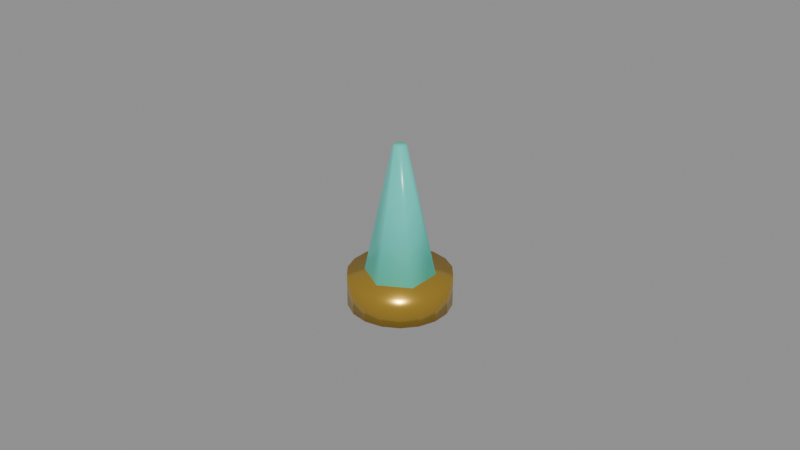 # Source: Decor_ProgressAward.blend  (saved by Blender 5.3.31; exported with 4.5.12 LTS)
import bpy
from mathutils import Matrix  # noqa: F401  (used for matrix-valued properties, if any)

bpy.ops.wm.read_factory_settings(use_empty=True)
scene = bpy.context.scene
scene.name = 'Scene'

# ---- materials (node trees are filled in below, after node groups)
mat_mat_brass = bpy.data.materials.new('Mat_Brass')
mat_mat_brass.diffuse_color = (0.6921, 0.4339, 0.06372, 1.0)
mat_mat_researcher_teal = bpy.data.materials.new('Mat_Researcher_Teal')
mat_mat_researcher_teal.diffuse_color = (0.06372, 0.4995, 0.42, 1.0)

# ---- material node trees
mat_mat_brass.use_nodes = True; mat_mat_brass.node_tree.nodes.clear()
_N = mat_mat_brass.node_tree.nodes; _L = mat_mat_brass.node_tree.links
n0 = _N.new('ShaderNodeBsdfPrincipled'); n0.name = 'Principled BSDF'; n0.location = (-200, 100)
n0.inputs[0].default_value = (0.6921, 0.4339, 0.06372, 1.0)
n0.inputs[1].default_value = 0.82
n0.inputs[2].default_value = 0.24
n0.inputs[10].default_value = 0.005
n1 = _N.new('ShaderNodeOutputMaterial'); n1.name = 'Material Output'; n1.location = (200, 100)
_L.new(n0.outputs[0], n1.inputs[0])
n1.is_active_output = True
mat_mat_researcher_teal.use_nodes = True; mat_mat_researcher_teal.node_tree.nodes.clear()
_N = mat_mat_researcher_teal.node_tree.nodes; _L = mat_mat_researcher_teal.node_tree.links
n0 = _N.new('ShaderNodeBsdfPrincipled'); n0.name = 'Principled BSDF'; n0.location = (-200, 100)
n0.inputs[0].default_value = (0.06372, 0.4995, 0.42, 1.0)
n0.inputs[1].default_value = 0.05
n0.inputs[2].default_value = 0.28
n0.inputs[10].default_value = 0.005
n0.inputs[27].default_value = (0.06372, 0.5071, 0.42, 1.0)
n0.inputs[28].default_value = 0.45
n1 = _N.new('ShaderNodeOutputMaterial'); n1.name = 'Material Output'; n1.location = (200, 100)
_L.new(n0.outputs[0], n1.inputs[0])
n1.is_active_output = True

# ---- meshes
me_cylinder = bpy.data.meshes.new('Cylinder')
me_cylinder.from_pydata([(0.0, 0.016, -0.005), (0.0, 0.016, 0.005), (0.005472, 0.01504, -0.005), (0.005472, 0.01504, 0.005), (0.01028, 0.01226, -0.005), (0.01028, 0.01226, 0.005), (0.01386, 0.008, -0.005), (0.01386, 0.008, 0.005), (0.01576, 0.002778, -0.005), (0.01576, 0.002778, 0.005), (0.01576, -0.002778, -0.005), (0.01576, -0.002778, 0.005), (0.01386, -0.008, -0.005), (0.01386, -0.008, 0.005), (0.01028, -0.01226, -0.005), (0.01028, -0.01226, 0.005), (0.005472, -0.01504, -0.005), (0.005472, -0.01504, 0.005), (0.0, -0.016, -0.005), (0.0, -0.016, 0.005), (-0.005472, -0.01504, -0.005), (-0.005472, -0.01504, 0.005), (-0.01028, -0.01226, -0.005), (-0.01028, -0.01226, 0.005), (-0.01386, -0.008, -0.005), (-0.01386, -0.008, 0.005), (-0.01576, -0.002778, -0.005), (-0.01576, -0.002778, 0.005), (-0.01576, 0.002778, -0.005), (-0.01576, 0.002778, 0.005), (-0.01386, 0.008, -0.005), (-0.01386, 0.008, 0.005), (-0.01028, 0.01226, -0.005), (-0.01028, 0.01226, 0.005), (-0.005472, 0.01504, -0.005), (-0.005472, 0.01504, 0.005)], [], [(0, 1, 3, 2), (2, 3, 5, 4), (4, 5, 7, 6), (6, 7, 9, 8), (8, 9, 11, 10), (10, 11, 13, 12), (12, 13, 15, 14), (14, 15, 17, 16), (16, 17, 19, 18), (18, 19, 21, 20), (20, 21, 23, 22), (22, 23, 25, 24), (24, 25, 27, 26), (26, 27, 29, 28), (28, 29, 31, 30), (30, 31, 33, 32), (3, 1, 35, 33, 31, 29, 27, 25, 23, 21, 19, 17, 15, 13, 11, 9, 7, 5), (32, 33, 35, 34), (34, 35, 1, 0), (0, 2, 4, 6, 8, 10, 12, 14, 16, 18, 20, 22, 24, 26, 28, 30, 32, 34)])
me_cylinder.polygons.foreach_set('use_smooth', [True] * 20)
_uv = me_cylinder.uv_layers.new(name='UVMap')
_uv.uv.foreach_set('vector', [1.0, 0.5, 1.0, 1.0, 0.9444, 1.0, 0.9444, 0.5, 0.9444, 0.5, 0.9444, 1.0, 0.8889, 1.0, 0.8889, 0.5, 0.8889, 0.5, 0.8889, 1.0, 0.8333, 1.0, 0.8333, 0.5, 0.8333, 0.5, 0.8333, 1.0, 0.7778, 1.0, 0.7778, 0.5, 0.7778, 0.5, 0.7778, 1.0, 0.7222, 1.0, 0.7222, 0.5, 0.7222, 0.5, 0.7222, 1.0, 0.6667, 1.0, 0.6667, 0.5, 0.6667, 0.5, 0.6667, 1.0, 0.6111, 1.0, 0.6111, 0.5, 0.6111, 0.5, 0.6111, 1.0, 0.5556, 1.0, 0.5556, 0.5, 0.5556, 0.5, 0.5556, 1.0, 0.5, 1.0, 0.5, 0.5, 0.5, 0.5, 0.5, 1.0, 0.4444, 1.0, 0.4444, 0.5, 0.4444, 0.5, 0.4444, 1.0, 0.3889, 1.0, 0.3889, 0.5, 0.3889, 0.5, 0.3889, 1.0, 0.3333, 1.0, 0.3333, 0.5, 0.3333, 0.5, 0.3333, 1.0, 0.2778, 1.0, 0.2778, 0.5, 0.2778, 0.5, 0.2778, 1.0, 0.2222, 1.0, 0.2222, 0.5, 0.2222, 0.5, 0.2222, 1.0, 0.1667, 1.0, 0.1667, 0.5, 0.1667, 0.5, 0.1667, 1.0, 0.1111, 1.0, 0.1111, 0.5, 0.3321, 0.4755, 0.25, 0.49, 0.1679, 0.4755, 0.09573, 0.4339, 0.04215, 0.37, 0.01365, 0.2917, 0.01365, 0.2083, 0.04215, 0.13, 0.09573, 0.06615, 0.1679, 0.02447, 0.25, 0.01, 0.3321, 0.02447, 0.4043, 0.06615, 0.4578, 0.13, 0.4864, 0.2083, 0.4864, 0.2917, 0.4578, 0.37, 0.4043, 0.4339, 0.1111, 0.5, 0.1111, 1.0, 0.05556, 1.0, 0.05556, 0.5, 0.05556, 0.5, 0.05556, 1.0, -1.863e-07, 1.0, -1.863e-07, 0.5, 0.75, 0.49, 0.8321, 0.4755, 0.9043, 0.4339, 0.9578, 0.37, 0.9864, 0.2917, 0.9864, 0.2083, 0.9578, 0.13, 0.9043, 0.06615, 0.8321, 0.02447, 0.75, 0.01, 0.6679, 0.02447, 0.5957, 0.06615, 0.5422, 0.13, 0.5136, 0.2083, 0.5136, 0.2917, 0.5422, 0.37, 0.5957, 0.4339, 0.6679, 0.4755])
me_cylinder.materials.append(mat_mat_brass)
me_cylinder.update()
me_cone = bpy.data.meshes.new('Cone')
me_cone.from_pydata([(0.0, 0.011, -0.021), (0.0, 0.002, 0.021), (0.009526, 0.0055, -0.021), (0.001732, 0.001, 0.021), (0.009526, -0.0055, -0.021), (0.001732, -0.001, 0.021), (0.0, -0.011, -0.021), (0.0, -0.002, 0.021), (-0.009526, -0.0055, -0.021), (-0.001732, -0.001, 0.021), (-0.009526, 0.0055, -0.021), (-0.001732, 0.001, 0.021)], [], [(0, 1, 3, 2), (2, 3, 5, 4), (4, 5, 7, 6), (6, 7, 9, 8), (3, 1, 11, 9, 7, 5), (8, 9, 11, 10), (10, 11, 1, 0), (0, 2, 4, 6, 8, 10)])
me_cone.polygons.foreach_set('use_smooth', [True] * 8)
_uv = me_cone.uv_layers.new(name='UVMap')
_uv.uv.foreach_set('vector', [1.0, 0.5, 1.0, 1.0, 0.8333, 1.0, 0.8333, 0.5, 0.8333, 0.5, 0.8333, 1.0, 0.6667, 1.0, 0.6667, 0.5, 0.6667, 0.5, 0.6667, 1.0, 0.5, 1.0, 0.5, 0.5, 0.5, 0.5, 0.5, 1.0, 0.3333, 1.0, 0.3333, 0.5, 0.4578, 0.37, 0.25, 0.49, 0.04215, 0.37, 0.04215, 0.13, 0.25, 0.01, 0.4578, 0.13, 0.3333, 0.5, 0.3333, 1.0, 0.1667, 1.0, 0.1667, 0.5, 0.1667, 0.5, 0.1667, 1.0, -8.941e-08, 1.0, -8.941e-08, 0.5, 0.75, 0.49, 0.9578, 0.37, 0.9578, 0.13, 0.75, 0.01, 0.5422, 0.13, 0.5422, 0.37])
me_cone.materials.append(mat_mat_researcher_teal)
me_cone.update()

# ---- objects
ob_decor_progressaward = bpy.data.objects.new('Decor_ProgressAward', None)
ob_award_plinth = bpy.data.objects.new('Award_Plinth', me_cylinder)
ob_award_crystal = bpy.data.objects.new('Award_Crystal', me_cone)

# ---- transforms, parenting, visibility, modifiers, constraints
ob_decor_progressaward.location = (0.0, 0.0, 0.0)
ob_award_plinth.parent = ob_decor_progressaward
ob_award_plinth.location = (0.0, 0.0, 0.005)
ob_award_crystal.parent = ob_decor_progressaward
ob_award_crystal.location = (0.0, 0.0, 0.03)

# ---- collection membership
scene.collection.objects.link(ob_decor_progressaward)
scene.collection.objects.link(ob_award_plinth)
scene.collection.objects.link(ob_award_crystal)

# ---- scene / render settings (as saved in the file)
scene.frame_start = 1; scene.frame_end = 250; scene.frame_set(1)
scene.render.engine = 'BLENDER_EEVEE_NEXT'
scene.render.bake_bias = 0.0
scene.render.bake_samples = 0
scene.render.compositor_device = 'GPU'
scene.eevee.use_volume_custom_range = False
scene.eevee.fast_gi_thickness_near = 0.1
scene.eevee.fast_gi_thickness_far = 0.0
scene.eevee.ray_tracing_options.screen_trace_thickness = 0.1
bpy.context.view_layer.update()

# ---- added for rendering (the .blend has no active camera and no usable light): camera, sun + grey world if the file has none
cam_auto = bpy.data.cameras.new('AutoCamera')
cam_auto.lens = 50.0
cam_auto.sensor_width = 36.0
cam_auto.clip_end = 1000.0
ob_auto_camera = bpy.data.objects.new('AutoCamera', cam_auto)
scene.collection.objects.link(ob_auto_camera)
ob_auto_camera.location = (0.185045, -0.222054, 0.173536)
ob_auto_camera.rotation_euler = (1.09748, -7.21219e-08, 0.694738)
scene.camera = ob_auto_camera
light_auto_sun = bpy.data.lights.new('AutoSun', 'SUN')
light_auto_sun.energy = 3.0
light_auto_sun.angle = 0.0523599
ob_auto_sun = bpy.data.objects.new('AutoSun', light_auto_sun)
scene.collection.objects.link(ob_auto_sun)
ob_auto_sun.rotation_euler = (0.872665, 0.174533, 0.523599)
if scene.world is None:
    world_auto = bpy.data.worlds.new('AutoWorld')
    world_auto.color = (0.3, 0.3, 0.3)
    scene.world = world_auto
bpy.context.view_layer.update()
